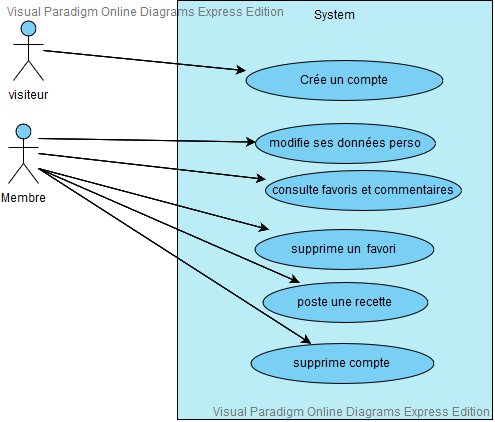

The diagram above was exported from draw.io. Its source (the exported page's mxGraphModel, read from the mxfile embedded in the PNG):
<mxGraphModel version="20190830" sfct="KV6oiY4ZWEftDSBvH0U37lNhQ1aFdcuTRgOMxIyeXPj9m2nwrGAbkp5L8qzsJC" diagramType="UseCaseDiagram" vpId="o.WXMnaB03jmvQAn" gridEnabled="false" gridColor="#e0e0e0" gridSize="10" guidesEnabled="true" pageVisible="true" page="1" pageWidth="1169" pageHeight="827" connectionArrowsEnabled="true" connectionPointsEnabled="true" mathEnabled="false" shadowVisible="false">
  <root>
    <UserObject label="" modelVpId="reWXMnaB03jmvQAj" vpId="reWXMnaB03jmvQAk" id="0">
      <mxCell />
    </UserObject>
    <UserObject label="" modelVpId="7eWXMnaB03jmvQAl" vpId="7eWXMnaB03jmvQAm" id="1">
      <mxCell parent="0" />
    </UserObject>
    <UserObject label="System" vpId="deWXMnaB03jmvQAF" modelVpId="deWXMnaB03jmvQAG" id="2">
      <mxCell style="shape=UAm2uy;fillColor=#BAEDF5;verticalAlign=top" vertex="1" parent="1">
        <mxGeometry x="347" y="119" width="315" height="419" as="geometry" />
      </mxCell>
    </UserObject>
    <UserObject label="Crée un compte" vpId="deWXMnaB03jmvQAH" modelVpId="deWXMnaB03jmvQAI" id="3">
      <mxCell style="shape=7mu6amu;fillColor=#7ACFF5" vertex="1" parent="2">
        <mxGeometry x="68" y="60" width="197" height="40" as="geometry" />
      </mxCell>
    </UserObject>
    <UserObject label="modifie ses données perso" vpId="deWXMnaB03jmvQAJ" modelVpId="deWXMnaB03jmvQAK" id="4">
      <mxCell style="shape=7mu6amu;fillColor=#7ACFF5" vertex="1" parent="2">
        <mxGeometry x="78" y="123" width="180" height="40" as="geometry" />
      </mxCell>
    </UserObject>
    <UserObject label="supprime un  favori" vpId="deWXMnaB03jmvQAL" modelVpId="deWXMnaB03jmvQAM" id="5">
      <mxCell style="shape=7mu6amu;fillColor=#7ACFF5" vertex="1" parent="2">
        <mxGeometry x="77" y="229" width="179" height="40" as="geometry" />
      </mxCell>
    </UserObject>
    <UserObject label="supprime compte" vpId="deWXMnaB03jmvQAN" modelVpId="deWXMnaB03jmvQAO" id="6">
      <mxCell style="shape=7mu6amu;fillColor=#7ACFF5" vertex="1" parent="2">
        <mxGeometry x="73" y="343" width="183" height="40" as="geometry" />
      </mxCell>
    </UserObject>
    <UserObject label="consulte favoris et commentaires" vpId="deWXMnaB03jmvQAP" modelVpId="deWXMnaB03jmvQAQ" id="7">
      <mxCell style="shape=7mu6amu;fillColor=#7ACFF5" vertex="1" parent="2">
        <mxGeometry x="88" y="170" width="196" height="40" as="geometry" />
      </mxCell>
    </UserObject>
    <UserObject label="poste une recette" vpId="deWXMnaB03jmvQAR" modelVpId="deWXMnaB03jmvQAS" id="8">
      <mxCell style="shape=7mu6amu;fillColor=#7ACFF5" vertex="1" parent="2">
        <mxGeometry x="85" y="282" width="165" height="40" as="geometry" />
      </mxCell>
    </UserObject>
    <UserObject label="visiteur" vpId="9eWXMnaB03jmvQAT" modelVpId="9eWXMnaB03jmvQAU" id="9">
      <mxCell style="shape=Kd2X9;fillColor=#7ACFF5;verticalLabelPosition=bottom;verticalAlign=top" vertex="1" parent="1">
        <mxGeometry x="183" y="139" width="30" height="60" as="geometry" />
      </mxCell>
    </UserObject>
    <UserObject label="" vpId="9eWXMnaB03jmvQAV" modelVpId="9eWXMnaB03jmvQAW" id="10">
      <mxCell style="exitX=1;exitY=0.5;exitDx=0;exitDy=0;" edge="1" source="9" target="3" parent="1">
        <mxGeometry relative="1" as="geometry">
          <mxPoint x="314" y="179" as="edgeLabelOffset" />
        </mxGeometry>
        <Array as="absPoints">
          <mxPoint x="213" y="169" />
          <mxPoint x="415" y="189" />
        </Array>
      </mxCell>
    </UserObject>
    <UserObject label="Membre" vpId="9eWXMnaB03jmvQAX" modelVpId="9eWXMnaB03jmvQAY" id="11">
      <mxCell style="shape=Kd2X9;fillColor=#7ACFF5;verticalLabelPosition=bottom;verticalAlign=top" vertex="1" parent="1">
        <mxGeometry x="178" y="242" width="30" height="60" as="geometry" />
      </mxCell>
    </UserObject>
    <UserObject label="" vpId="9eWXMnaB03jmvQAZ" modelVpId="9eWXMnaB03jmvQAa" id="12">
      <mxCell style="exitX=1;exitY=0.25;exitDx=0;exitDy=0;" edge="1" source="11" target="4" parent="1">
        <mxGeometry relative="1" as="geometry">
          <mxPoint x="317" y="259" as="edgeLabelOffset" />
        </mxGeometry>
        <Array as="absPoints">
          <mxPoint x="208" y="257" />
          <mxPoint x="425" y="261" />
        </Array>
      </mxCell>
    </UserObject>
    <UserObject label="" vpId="9eWXMnaB03jmvQAb" modelVpId="DeWXMnaB03jmvQAc" id="13">
      <mxCell style="exitX=1;exitY=0.5;exitDx=0;exitDy=0;" edge="1" source="11" target="7" parent="1">
        <mxGeometry relative="1" as="geometry">
          <mxPoint x="321" y="285" as="edgeLabelOffset" />
        </mxGeometry>
        <Array as="absPoints">
          <mxPoint x="208" y="272" />
          <mxPoint x="435" y="298" />
        </Array>
      </mxCell>
    </UserObject>
    <UserObject label="" vpId="DeWXMnaB03jmvQAd" modelVpId="DeWXMnaB03jmvQAe" id="14">
      <mxCell style="exitX=1;exitY=0.75;exitDx=0;exitDy=0;" edge="1" source="11" target="5" parent="1">
        <mxGeometry relative="1" as="geometry">
          <mxPoint x="323" y="317" as="edgeLabelOffset" />
        </mxGeometry>
        <Array as="absPoints">
          <mxPoint x="208" y="287" />
          <mxPoint x="438" y="348" />
        </Array>
      </mxCell>
    </UserObject>
    <UserObject label="" vpId="DeWXMnaB03jmvQAf" modelVpId="DeWXMnaB03jmvQAg" id="15">
      <mxCell style="exitX=1;exitY=0.75;exitDx=0;exitDy=0;" edge="1" source="11" target="8" parent="1">
        <mxGeometry relative="1" as="geometry">
          <mxPoint x="338" y="344" as="edgeLabelOffset" />
        </mxGeometry>
        <Array as="absPoints">
          <mxPoint x="208" y="287" />
          <mxPoint x="469" y="401" />
        </Array>
      </mxCell>
    </UserObject>
    <UserObject label="" vpId="DeWXMnaB03jmvQAh" modelVpId="DeWXMnaB03jmvQAi" id="16">
      <mxCell style="exitX=1;exitY=0.75;exitDx=0;exitDy=0;" edge="1" source="11" target="6" parent="1">
        <mxGeometry relative="1" as="geometry">
          <mxPoint x="344" y="375" as="edgeLabelOffset" />
        </mxGeometry>
        <Array as="absPoints">
          <mxPoint x="208" y="287" />
          <mxPoint x="480" y="462" />
        </Array>
      </mxCell>
    </UserObject>
  </root>
  <LibraryIds>
    <Item id="38e860ca-59d0-4e55-b040-3df56a5555a0" />
  </LibraryIds>
</mxGraphModel>